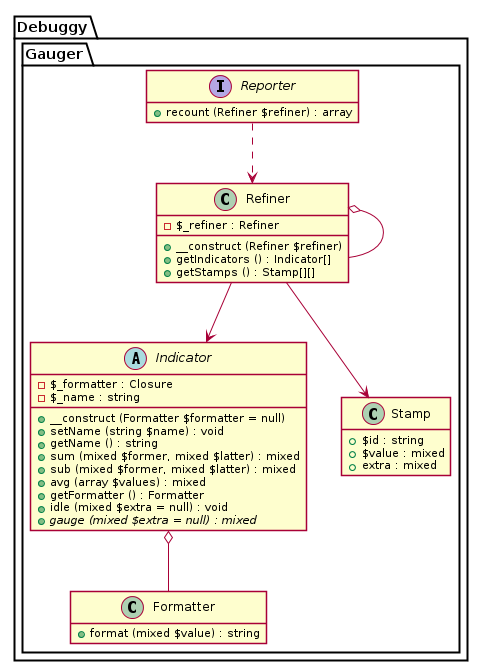

The diagram above was rendered by PlantUML. Its source (embedded in the PNG):
@startuml





hide empty fields
hide empty methods

skinparam shadowing false











package Debuggy {
	namespace Gauger {
		class "Formatter" as _Formatter {
			+ format (mixed $value) : string
		}
	}
}




package Debuggy {
	namespace Gauger {
		abstract class "Indicator" as _Indicator {
			- $_formatter : Closure
			- $_name : string
			+ __construct (Formatter $formatter = null)
			+ setName (string $name) : void
			+ getName () : string
			+ sum (mixed $former, mixed $latter) : mixed
			+ sub (mixed $former, mixed $latter) : mixed
			+ avg (array $values) : mixed
			+ getFormatter () : Formatter
			+ idle (mixed $extra = null) : void
			+ {abstract} gauge (mixed $extra = null) : mixed
		}

		_Indicator o-- _Formatter
	}
}






package Debuggy {
	namespace Gauger {
		class Stamp {
			+ $id : string
			+ $value : mixed
			+ extra : mixed
		}
	}
}




package Debuggy {
	namespace Gauger {
		class "Refiner" as _Refiner {
			- $_refiner : Refiner
			+ __construct (Refiner $refiner)
			+ getIndicators () : Indicator[]
			+ getStamps () : Stamp[][]
		}

		_Refiner o-- _Refiner
		_Refiner --> _Indicator
		_Refiner --> Stamp
	}
}




package Debuggy {
	namespace Gauger {
		interface "Reporter" as _Reporter {
			+ recount (Refiner $refiner) : array
		}

		_Reporter ..> _Refiner
	}
}

@enduml